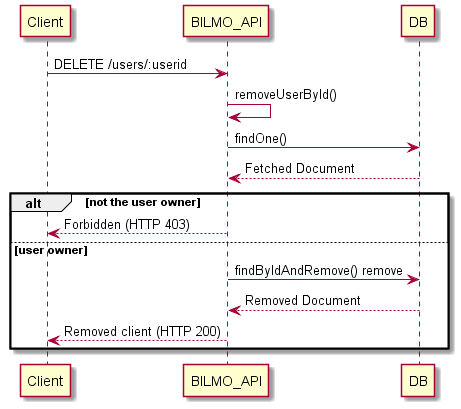

The diagram above was rendered by PlantUML. Its source (embedded in the PNG):
@startuml

' ref over Client, BILMO_API: Authentication
Client -> BILMO_API: DELETE /users/:userid
BILMO_API -> BILMO_API: removeUserById()
BILMO_API -> DB: findOne()
DB --> BILMO_API: Fetched Document
alt not the user owner
    BILMO_API --> Client: Forbidden (HTTP 403)
else user owner
    BILMO_API -> DB: findByIdAndRemove() remove
    DB --> BILMO_API: Removed Document
    BILMO_API --> Client: Removed client (HTTP 200)
end

@enduml